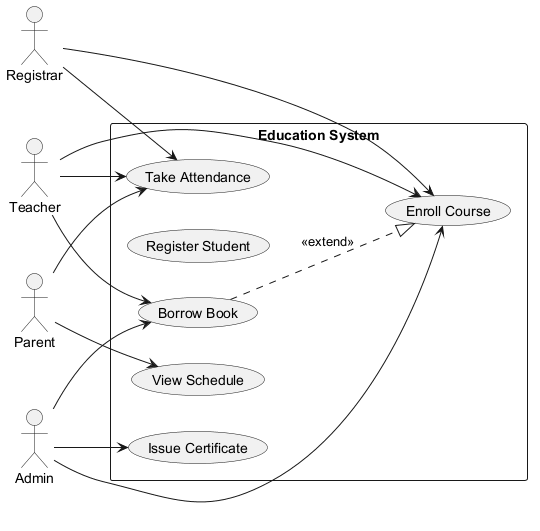

The diagram above was rendered by PlantUML. Its source (embedded in the PNG):
@startuml
skinparam backgroundColor #FFFFFF
skinparam classBackgroundColor #F1F8E9
skinparam classBorderColor #33691E
left to right direction
actor "Registrar" as R
actor "Teacher" as T
actor "Parent" as P
actor "Admin" as A
rectangle "Education System" {
  usecase "Issue Certificate" as UC_IssueCertificate
  usecase "Register Student" as UC_RegisterStudent
  usecase "Take Attendance" as UC_TakeAttendance
  usecase "View Schedule" as UC_ViewSchedule
  usecase "Borrow Book" as UC_BorrowBook
  usecase "Enroll Course" as UC_EnrollCourse
}
R --> UC_TakeAttendance
R --> UC_EnrollCourse
T --> UC_EnrollCourse
T --> UC_TakeAttendance
T --> UC_BorrowBook
P --> UC_ViewSchedule
P --> UC_TakeAttendance
A --> UC_EnrollCourse
A --> UC_BorrowBook
A --> UC_IssueCertificate
UC_BorrowBook ..|> UC_EnrollCourse : <<extend>>
@enduml